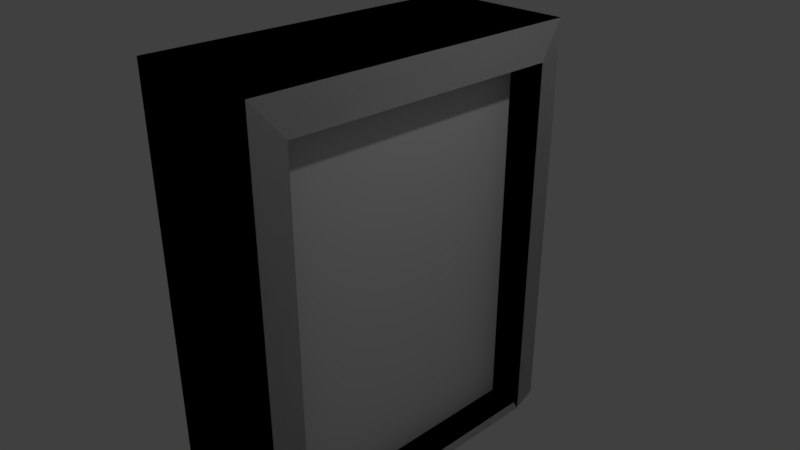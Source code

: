 # Source: portal.blend  (saved by Blender 2.79.0; exported with 4.5.12 LTS)
import bpy
from mathutils import Matrix  # noqa: F401  (used for matrix-valued properties, if any)

bpy.ops.wm.read_factory_settings(use_empty=True)
scene = bpy.context.scene
scene.name = 'Scene'

# ---- collections
col_collection_1 = bpy.data.collections.new('Collection 1'); scene.collection.children.link(col_collection_1)

# ---- materials (node trees are filled in below, after node groups)
mat_okvir = bpy.data.materials.new('Okvir')
mat_okvir.alpha_threshold = 0.0
mat_okvir.use_transparent_shadow = False
mat_okvir.roughness = 0.5
mat_okvir.line_color = (0.0, 0.0, 0.0, 1.0)
mat_portal = bpy.data.materials.new('Portal')
mat_portal.alpha_threshold = 0.0
mat_portal.use_transparent_shadow = False
mat_portal.roughness = 0.5

# ---- material node trees

# ---- world
world_world = bpy.data.worlds.new('World'); scene.world = world_world
world_world.color = (0.05088, 0.05088, 0.05088)
world_world.use_sun_shadow = False
world_world.sun_shadow_jitter_overblur = 0.0
world_world.cycles.sampling_method = 'MANUAL'

# ---- cameras
cam_camera = bpy.data.cameras.new('Camera')
cam_camera.clip_end = 100.0
cam_camera.lens = 35.0
cam_camera.sensor_width = 32.0
cam_camera.sensor_height = 18.0
cam_camera.ortho_scale = 7.314
cam_camera.dof.focus_distance = 0.0
cam_camera.dof.aperture_fstop = 128.0

# ---- lights
light_lamp = bpy.data.lights.new('Lamp', 'POINT')
light_lamp.transmission_factor = 0.0
light_lamp.cutoff_distance = 30.0
light_lamp.energy = 100.0
light_lamp.shadow_buffer_clip_start = 1.001
light_lamp.shadow_soft_size = 0.1
light_lamp.shadow_maximum_resolution = 0.006
light_lamp.use_absolute_resolution = True

# ---- meshes
me_cube_001 = bpy.data.meshes.new('Cube.001')
me_cube_001.from_pydata([(1.0, 2.324, -2.835), (1.0, -2.324, -2.835), (-1.0, -2.324, -2.835), (-1.0, 2.324, -2.835), (1.0, 2.324, 2.835), (1.0, -2.324, 2.835), (-1.0, -2.324, 2.835), (-1.0, 2.324, 2.835), (1.0, 2.324, -2.835), (1.0, -2.324, -2.835), (1.0, 2.324, 2.835), (1.0, -2.324, 2.835), (1.0, 2.324, -2.835), (1.0, -2.324, -2.835), (1.0, 2.324, 2.835), (1.0, -2.324, 2.835), (1.0, 2.324, -2.835), (1.0, -2.324, -2.835), (1.0, 2.324, 2.835), (1.0, -2.324, 2.835), (1.0, 2.324, -2.835), (1.0, -2.324, -2.835), (1.0, 2.324, 2.835), (1.0, -2.324, 2.835), (1.069, 1.932, -2.898), (1.069, -1.932, -2.898), (1.069, 1.932, 2.357), (1.069, -1.932, 2.357), (0.5795, 1.932, -2.898), (0.5795, -1.932, -2.898), (0.5795, 1.932, 2.357), (0.5795, -1.932, 2.357), (1.0, 2.324, 2.835), (1.0, 2.324, -2.835), (1.0, -2.324, 2.835), (1.0, 2.324, 2.835), (1.0, -2.324, -2.835), (1.0, 2.324, -2.835), (1.0, -2.324, 2.835), (1.0, 2.324, 2.835), (1.0, -2.324, -2.835), (1.0, 2.324, -2.835), (1.0, -2.324, 2.835), (1.0, 2.324, 2.835), (1.0, -2.324, -2.835), (1.0, 2.324, -2.835), (-1.0, 2.324, 2.835), (-1.0, -2.324, 2.835), (1.0, 2.324, -2.835), (1.0, -2.324, -2.835), (1.0, -2.324, 2.835), (-1.0, -2.324, -2.835), (1.0, 2.324, -2.835), (1.0, 2.324, 2.835), (1.0, -2.324, -2.835), (1.0, -2.324, 2.835), (1.0, 2.324, 2.835), (-1.0, 2.324, -2.835), (1.0, -2.324, -2.835), (1.0, 2.324, -2.835), (0.5795, 1.932, -2.898), (0.5795, -1.932, -2.898), (0.5795, 1.932, 2.357), (0.5795, -1.932, 2.357), (1.0, 2.324, -2.835), (1.0, -2.324, -2.835), (1.0, 2.324, -2.835), (1.0, 2.324, 2.835), (1.0, -2.324, -2.835), (1.0, -2.324, 2.835), (0.5795, 1.932, -2.898), (0.5795, -1.932, -2.898), (0.5795, 1.932, 2.357), (0.5795, -1.932, 2.357), (1.0, -2.324, -2.835), (1.0, -2.324, 2.835), (1.069, 1.932, -2.898), (1.069, -1.932, -2.898), (1.069, 1.932, 2.357), (1.069, -1.932, 2.357), (0.5795, 1.932, -2.898), (0.5795, -1.932, -2.898), (0.5795, 1.932, 2.357), (0.5795, -1.932, 2.357)], [], [(0, 3, 2, 1), (4, 5, 6, 7), (4, 10, 11, 5), (1, 2, 6, 5), (2, 3, 7, 6), (4, 7, 3, 0), (11, 15, 13, 9), (5, 11, 9, 1), (0, 8, 10, 4), (1, 9, 8, 0), (15, 19, 17, 13), (9, 13, 12, 8), (10, 14, 15, 11), (8, 12, 14, 10), (18, 26, 27, 19), (13, 17, 16, 12), (14, 18, 19, 15), (12, 16, 18, 14), (18, 22, 23, 19), (19, 23, 21, 17), (16, 20, 22, 18), (26, 30, 31, 27), (16, 24, 26, 18), (19, 27, 25, 17), (17, 25, 24, 16), (24, 28, 30, 26), (27, 31, 29, 25), (25, 29, 28, 24), (35, 34, 75, 32), (41, 39, 35, 37), (39, 38, 34, 35), (40, 41, 37, 36), (35, 34, 79, 78), (45, 43, 39, 41), (43, 42, 38, 39), (44, 45, 41, 40), (38, 40, 36, 34), (58, 59, 45, 44), (59, 56, 43, 45), (50, 58, 44, 42), (42, 44, 40, 38), (56, 59, 57, 46), (51, 47, 46, 57), (58, 50, 47, 51), (56, 50, 42, 43), (56, 46, 47, 50), (59, 58, 51, 57), (52, 48, 64, 66), (62, 60, 70, 72), (55, 53, 67, 69), (49, 54, 68, 65), (60, 61, 71, 70), (63, 62, 72, 73), (54, 55, 69, 68), (53, 52, 66, 67), (61, 63, 73, 71), (21, 23, 55, 54), (31, 30, 62, 63), (28, 29, 61, 60), (17, 21, 54, 49), (23, 22, 53, 55), (30, 28, 60, 62), (20, 16, 48, 52), (22, 20, 52, 53), (29, 31, 63, 61), (69, 67, 32, 75), (65, 68, 74, 36), (70, 71, 81, 80), (73, 72, 82, 83), (68, 69, 75, 74), (71, 73, 83, 81), (67, 66, 33, 32), (66, 64, 37, 33), (72, 70, 80, 82), (34, 36, 74, 75), (37, 35, 32, 33), (78, 79, 83, 82), (37, 35, 78, 76), (34, 36, 77, 79), (36, 37, 76, 77), (76, 78, 82, 80), (79, 77, 81, 83), (77, 76, 80, 81)])
_uv = me_cube_001.uv_layers.new(name='UVMap')
_uv.uv.foreach_set('vector', [0.0, 0.0, 0.0, 0.0, 0.0, 0.0, 0.0, 0.0, 0.0, 0.0, 0.0, 0.0, 0.0, 0.0, 0.0, 0.0, 0.0, 0.0, 0.0, 0.0, 0.0, 0.0, 0.0, 0.0, 0.0, 0.0, 0.0, 0.0, 0.0, 0.0, 0.0, 0.0, 0.0, 0.0, 0.0, 0.0, 0.0, 0.0, 0.0, 0.0, 0.0, 0.0, 0.0, 0.0, 0.0, 0.0, 0.0, 0.0, 0.0, 0.0, 0.0, 0.0, 0.0, 0.0, 0.0, 0.0, 0.0, 0.0, 0.0, 0.0, 0.0, 0.0, 0.0, 0.0, 0.0, 0.0, 0.0, 0.0, 0.0, 0.0, 0.0, 0.0, 0.0, 0.0, 0.0, 0.0, 0.0, 0.0, 0.0, 0.0, 0.0, 0.0, 0.0, 0.0, 0.0, 0.0, 0.0, 0.0, 0.0, 0.0, 0.0, 0.0, 0.0, 0.0, 0.0, 0.0, 0.0, 0.0, 0.0, 0.0, 0.0, 0.0, 0.0, 0.0, 0.0, 0.0, 0.0, 0.0, 0.0, 0.0, 0.0, 0.0, 0.0, 0.0, 0.0, 0.0, 0.0, 0.0, 0.0, 0.0, 0.0, 0.0, 0.0, 0.0, 0.0, 0.0, 0.0, 0.0, 0.0, 0.0, 0.0, 0.0, 0.0, 0.0, 0.0, 0.0, 0.0, 0.0, 0.0, 0.0, 0.0, 0.0, 0.0, 0.0, 0.8198, 0.9999, 0.8198, 0.9999, 9.053e-05, 0.9999, 9.053e-05, 0.9999, 9.053e-05, 0.9999, 9.053e-05, 0.9999, 9.053e-05, 9.07e-05, 9.053e-05, 9.07e-05, 0.8198, 9.053e-05, 0.8198, 9.053e-05, 0.8198, 0.9999, 0.8198, 0.9999, 0.0, 0.0, 0.0, 0.0, 0.0, 0.0, 0.0, 0.0, 0.0, 0.0, 0.0, 0.0, 0.0, 0.0, 0.0, 0.0, 0.0, 0.0, 0.0, 0.0, 0.0, 0.0, 0.0, 0.0, 0.0, 0.0, 0.0, 0.0, 0.0, 0.0, 0.0, 0.0, 0.0, 0.0, 0.0, 0.0, 0.0, 0.0, 0.0, 0.0, 0.0, 0.0, 0.0, 0.0, 0.0, 0.0, 0.0, 0.0, 0.0, 0.0, 0.0, 0.0, 0.0, 0.0, 0.0, 0.0, 0.8198, 0.9999, 9.053e-05, 0.9999, 9.053e-05, 0.9999, 0.8198, 0.9999, 0.0, 0.0, 0.0, 0.0, 0.0, 0.0, 0.0, 0.0, 0.0, 0.0, 0.0, 0.0, 0.0, 0.0, 0.0, 0.0, 0.0, 0.0, 0.0, 0.0, 0.0, 0.0, 0.0, 0.0, 0.0, 0.0, 0.0, 0.0, 0.0, 0.0, 0.0, 0.0, 0.0, 0.0, 0.0, 0.0, 0.0, 0.0, 0.0, 0.0, 0.0, 0.0, 0.0, 0.0, 0.0, 0.0, 0.0, 0.0, 0.0, 0.0, 0.0, 0.0, 0.0, 0.0, 0.0, 0.0, 0.0, 0.0, 0.0, 0.0, 0.0, 0.0, 0.0, 0.0, 0.0, 0.0, 0.0, 0.0, 0.0, 0.0, 0.0, 0.0, 0.0, 0.0, 0.0, 0.0, 0.0, 0.0, 0.0, 0.0, 0.0, 0.0, 0.0, 0.0, 0.0, 0.0, 0.0, 0.0, 0.0, 0.0, 0.0, 0.0, 0.0, 0.0, 0.0, 0.0, 0.0, 0.0, 0.0, 0.0, 0.0, 0.0, 0.0, 0.0, 0.0, 0.0, 0.0, 0.0, 0.0, 0.0, 0.0, 0.0, 0.0, 0.0, 0.0, 0.0, 0.0, 0.0, 0.0, 0.0, 0.0, 0.0, 0.0, 0.0, 0.0, 0.0, 0.0, 0.0, 0.0, 0.0, 0.0, 0.0, 0.0, 0.0, 0.0, 0.0, 0.0, 0.0, 0.0, 0.0, 0.0, 0.0, 0.0, 0.0, 0.8198, 9.053e-05, 0.8198, 9.053e-05, 0.8198, 9.053e-05, 0.8198, 9.053e-05, 0.0, 0.0, 0.0, 0.0, 0.0, 0.0, 0.0, 0.0, 9.053e-05, 0.9999, 0.8198, 0.9999, 0.8198, 0.9999, 9.053e-05, 0.9999, 9.053e-05, 9.07e-05, 9.053e-05, 9.07e-05, 9.053e-05, 9.07e-05, 9.053e-05, 9.07e-05, 0.0, 0.0, 0.0, 0.0, 0.0, 0.0, 0.0, 0.0, 0.0, 0.0, 0.0, 0.0, 0.0, 0.0, 0.0, 0.0, 9.053e-05, 9.07e-05, 9.053e-05, 0.9999, 9.053e-05, 0.9999, 9.053e-05, 9.07e-05, 0.8198, 0.9999, 0.8198, 9.053e-05, 0.8198, 9.053e-05, 0.8198, 0.9999, 0.0, 0.0, 0.0, 0.0, 0.0, 0.0, 0.0, 0.0, 9.053e-05, 9.07e-05, 9.053e-05, 0.9999, 9.053e-05, 0.9999, 9.053e-05, 9.07e-05, 0.0, 0.0, 0.0, 0.0, 0.0, 0.0, 0.0, 0.0, 0.0, 0.0, 0.0, 0.0, 0.0, 0.0, 0.0, 0.0, 9.053e-05, 9.07e-05, 9.053e-05, 9.07e-05, 9.053e-05, 9.07e-05, 9.053e-05, 9.07e-05, 9.053e-05, 0.9999, 0.8198, 0.9999, 0.8198, 0.9999, 9.053e-05, 0.9999, 0.0, 0.0, 0.0, 0.0, 0.0, 0.0, 0.0, 0.0, 0.8198, 9.053e-05, 0.8198, 9.053e-05, 0.8198, 9.053e-05, 0.8198, 9.053e-05, 0.8198, 0.9999, 0.8198, 9.053e-05, 0.8198, 9.053e-05, 0.8198, 0.9999, 0.0, 0.0, 0.0, 0.0, 0.0, 0.0, 0.0, 0.0, 9.053e-05, 0.9999, 0.8198, 0.9999, 0.8198, 0.9999, 9.053e-05, 0.9999, 9.053e-05, 9.07e-05, 9.053e-05, 9.07e-05, 9.053e-05, 9.07e-05, 9.053e-05, 9.07e-05, 0.0, 0.0, 0.0, 0.0, 0.0, 0.0, 0.0, 0.0, 0.0, 0.0, 0.0, 0.0, 0.0, 0.0, 0.0, 0.0, 9.053e-05, 9.07e-05, 9.053e-05, 0.9999, 9.053e-05, 0.9999, 9.053e-05, 9.07e-05, 0.0, 0.0, 0.0, 0.0, 0.0, 0.0, 0.0, 0.0, 0.8198, 0.9999, 0.8198, 9.053e-05, 0.8198, 9.053e-05, 0.8198, 0.9999, 0.8198, 9.053e-05, 0.8198, 9.053e-05, 0.8198, 9.053e-05, 0.8198, 9.053e-05, 0.0, 0.0, 0.0, 0.0, 0.0, 0.0, 0.0, 0.0, 9.053e-05, 0.9999, 9.053e-05, 9.07e-05, 9.053e-05, 9.07e-05, 9.053e-05, 0.9999, 0.8198, 9.053e-05, 0.8198, 0.9999, 0.8198, 0.9999, 0.8198, 9.053e-05, 0.0, 0.0, 0.0, 0.0, 0.0, 0.0, 0.0, 0.0, 0.0, 0.0, 0.0, 0.0, 0.0, 0.0, 0.0, 0.0, 0.0, 0.0, 0.0, 0.0, 0.0, 0.0, 0.0, 0.0, 0.0, 0.0, 0.0, 0.0, 0.0, 0.0, 0.0, 0.0, 0.0, 0.0, 0.0, 0.0, 0.0, 0.0, 0.0, 0.0, 0.0, 0.0, 0.0, 0.0, 0.0, 0.0, 0.0, 0.0, 0.0, 0.0, 0.0, 0.0, 0.0, 0.0, 0.0, 0.0])
me_cube_001.materials.append(mat_okvir)
me_cube_001.materials.append(None)
me_cube_001.use_remesh_preserve_volume = False
me_cube_001.use_remesh_preserve_attributes = False
me_cube_001.use_mirror_vertex_groups = False
me_cube_001.update()
me_cube = bpy.data.meshes.new('Cube')
me_cube.from_pydata([(0.5795, 1.932, -2.898), (0.5795, -1.932, -2.898), (0.5795, 1.932, 2.357), (0.5795, -1.932, 2.357)], [], [(0, 2, 3, 1)])
me_cube.polygons.foreach_set('material_index', [1])
_uv = me_cube.uv_layers.new(name='UVMap')
_uv.uv.foreach_set('vector', [0.8198, 9.053e-05, 0.8198, 0.9999, 9.053e-05, 0.9999, 9.053e-05, 9.07e-05])
me_cube.materials.append(mat_okvir)
me_cube.materials.append(mat_portal)
me_cube.use_remesh_preserve_volume = False
me_cube.use_remesh_preserve_attributes = False
me_cube.use_mirror_vertex_groups = False
me_cube.update()

# ---- objects
ob_cube_001 = bpy.data.objects.new('Cube.001', me_cube_001)
ob_cube = bpy.data.objects.new('Cube', me_cube)
ob_lamp = bpy.data.objects.new('Lamp', light_lamp)
ob_camera = bpy.data.objects.new('Camera', cam_camera)

# ---- transforms, parenting, visibility, modifiers, constraints
ob_cube_001.location = (0.0, 0.0, 0.0)
ob_cube_001.lock_rotations_4d = False
ob_cube_001.empty_display_type = 'ARROWS'
ob_cube_001.lineart.crease_threshold = 0.0
ob_cube.location = (0.0, 0.0, 0.0)
ob_cube.lock_rotations_4d = False
ob_cube.empty_display_type = 'ARROWS'
ob_cube.lineart.crease_threshold = 0.0
ob_lamp.location = (4.076, 1.005, 5.904)
ob_lamp.rotation_euler = (0.6503, 0.05522, 1.866)
ob_lamp.lock_rotations_4d = False
ob_lamp.empty_display_type = 'ARROWS'
ob_lamp.color = (0.0, 0.0, 0.0, 0.0)
ob_lamp.lineart.crease_threshold = 0.0
ob_camera.location = (7.481, -6.508, 5.344)
ob_camera.rotation_euler = (1.109, 0.0, 0.8149)
ob_camera.lock_rotations_4d = False
ob_camera.empty_display_type = 'ARROWS'
ob_camera.color = (0.0, 0.0, 0.0, 0.0)
ob_camera.display_type = 'WIRE'
ob_camera.lineart.crease_threshold = 0.0

# ---- collection membership
col_collection_1.objects.link(ob_cube_001)
col_collection_1.objects.link(ob_cube)
col_collection_1.objects.link(ob_lamp)
col_collection_1.objects.link(ob_camera)

# ---- scene / render settings (as saved in the file)
scene.camera = ob_camera
scene.frame_start = 1; scene.frame_end = 250; scene.frame_set(1)
scene.render.engine = 'BLENDER_EEVEE_NEXT'
scene.render.resolution_percentage = 50
scene.render.dither_intensity = 0.0
scene.cycles.use_denoising = False
scene.cycles.samples = 128
scene.cycles.sampling_pattern = 'TABULATED_SOBOL'
scene.cycles.use_adaptive_sampling = False
scene.cycles.use_light_tree = False
scene.cycles.blur_glossy = 0.0
scene.cycles.sample_clamp_indirect = 0.0
scene.view_settings.view_transform = 'Standard'
bpy.context.view_layer.update()
